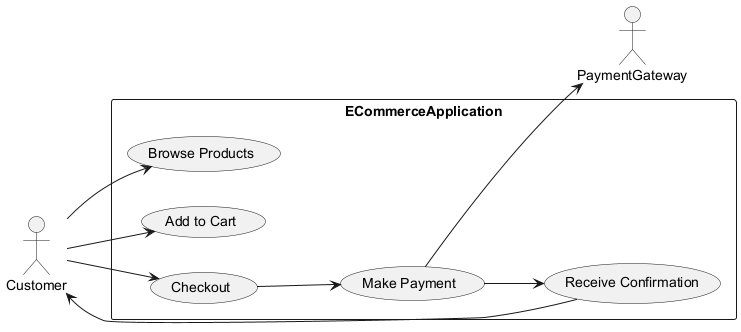

The diagram above was rendered by PlantUML. Its source (embedded in the PNG):
@startuml
left to right direction

actor Customer
actor PaymentGateway

rectangle ECommerceApplication {
    usecase "Browse Products" as UC1
    usecase "Add to Cart" as UC2
    usecase "Checkout" as UC3
    usecase "Make Payment" as UC4
    usecase "Receive Confirmation" as UC5
}

Customer --> UC1
Customer --> UC2
Customer --> UC3
UC3 --> UC4
UC4 --> PaymentGateway
UC4 --> UC5
UC5 --> Customer

@enduml